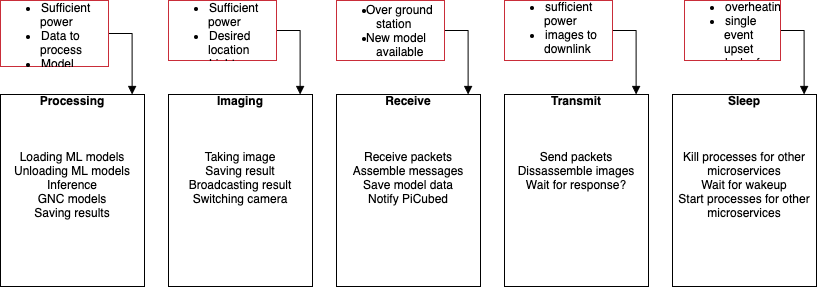

The diagram above was exported from draw.io. Its source (the exported page's mxGraphModel, read from the mxfile embedded in the PNG):
<mxGraphModel dx="2066" dy="1265" grid="1" gridSize="10" guides="1" tooltips="1" connect="1" arrows="1" fold="1" page="1" pageScale="1" pageWidth="1100" pageHeight="850" math="0" shadow="0">
  <root>
    <mxCell id="_pkLKjGQN0xkNWyDFfTn-0" />
    <mxCell id="_pkLKjGQN0xkNWyDFfTn-1" parent="_pkLKjGQN0xkNWyDFfTn-0" />
    <UserObject label="&lt;span style=&quot;color:#000000;font-weight: bold;text-align: center;&quot;&gt;Sleep&#10;&#10;&#10;&#10;&lt;/span&gt;&lt;span style=&quot;color:#000000;text-align: center;&quot;&gt;Kill processes for other microservices&#10;Wait for wakeup&#10;Start processes for other microservices&lt;/span&gt;" lucidchartObjectId="h2PbNwmGHLJW" id="_pkLKjGQN0xkNWyDFfTn-2">
      <mxCell style="html=1;whiteSpace=wrap;;overflow=width;html=1;spacing=3;verticalAlign=top;strokeOpacity=100;fillOpacity=0;fillColor=#ffffff;" parent="_pkLKjGQN0xkNWyDFfTn-1" vertex="1" zOrder="97">
        <mxGeometry x="822" y="374" width="144" height="192" as="geometry" />
      </mxCell>
    </UserObject>
    <UserObject label="&lt;span style=&quot;color:#000000;font-weight: bold;text-align: center;&quot;&gt;Processing&#10;&#10;&#10;&#10;&lt;/span&gt;&lt;span style=&quot;color:#000000;text-align: center;&quot;&gt;Loading ML models&#10;Unloading ML models&#10;Inference&#10;GNC models&#10;Saving results&lt;/span&gt;" lucidchartObjectId="43PbNVOoBSbI" id="_pkLKjGQN0xkNWyDFfTn-3">
      <mxCell style="html=1;whiteSpace=wrap;;overflow=width;html=1;spacing=3;verticalAlign=top;strokeOpacity=100;fillOpacity=0;fillColor=#ffffff;" parent="_pkLKjGQN0xkNWyDFfTn-1" vertex="1" zOrder="98">
        <mxGeometry x="150" y="374" width="144" height="192" as="geometry" />
      </mxCell>
    </UserObject>
    <UserObject label="&lt;span style=&quot;color:#000000;font-weight: bold;text-align: center;&quot;&gt;Transmit&#10;&#10;&#10;&#10;&lt;/span&gt;&lt;span style=&quot;color:#000000;text-align: center;&quot;&gt;Send packets&#10;Dissassemble images&#10;Wait for response?&lt;/span&gt;" lucidchartObjectId="C3PbKFeTWo-J" id="_pkLKjGQN0xkNWyDFfTn-4">
      <mxCell style="html=1;whiteSpace=wrap;;overflow=width;html=1;spacing=3;verticalAlign=top;strokeOpacity=100;fillOpacity=0;fillColor=#ffffff;" parent="_pkLKjGQN0xkNWyDFfTn-1" vertex="1" zOrder="99">
        <mxGeometry x="654" y="374" width="144" height="192" as="geometry" />
      </mxCell>
    </UserObject>
    <UserObject label="&lt;span style=&quot;color:#000000;font-weight: bold;text-align: center;&quot;&gt;Imaging&#10;&#10;&#10;&#10;&lt;/span&gt;&lt;span style=&quot;color:#000000;text-align: center;&quot;&gt;Taking image&#10;Saving result&#10;Broadcasting result&#10;Switching camera&lt;/span&gt;" lucidchartObjectId="f4PbpIRIKzWs" id="_pkLKjGQN0xkNWyDFfTn-5">
      <mxCell style="html=1;whiteSpace=wrap;;overflow=width;html=1;spacing=3;verticalAlign=top;strokeOpacity=100;fillOpacity=0;fillColor=#ffffff;" parent="_pkLKjGQN0xkNWyDFfTn-1" vertex="1" zOrder="100">
        <mxGeometry x="318" y="374" width="144" height="192" as="geometry" />
      </mxCell>
    </UserObject>
    <UserObject label="&lt;span style=&quot;color:#000000;font-weight: bold;text-align: center;&quot;&gt;Receive&#10;&#10;&#10;&#10;&lt;/span&gt;&lt;span style=&quot;color:#000000;text-align: center;&quot;&gt;Receive packets&#10;Assemble messages&#10;Save model data&#10;Notify PiCubed&lt;/span&gt;" lucidchartObjectId="d-Pb1z23cUEw" id="_pkLKjGQN0xkNWyDFfTn-6">
      <mxCell style="html=1;whiteSpace=wrap;;overflow=width;html=1;spacing=3;verticalAlign=top;strokeOpacity=100;fillOpacity=0;fillColor=#ffffff;" parent="_pkLKjGQN0xkNWyDFfTn-1" vertex="1" zOrder="103">
        <mxGeometry x="486" y="374" width="144" height="192" as="geometry" />
      </mxCell>
    </UserObject>
    <UserObject label="" lucidchartObjectId="d_Pboqe-xuYG" id="_pkLKjGQN0xkNWyDFfTn-7">
      <mxCell style="html=1;jettySize=18;overflow=width;html=1;strokeOpacity=100;rounded=1;arcSize=0;edgeStyle=orthogonalEdgeStyle;startArrow=none;;endArrow=block;endFill=1;;exitX=1.0055555555555555;exitY=0.5;exitPerimeter=1;entryX=0.9166666666666666;entryY=-0.003125;entryPerimeter=1;" parent="_pkLKjGQN0xkNWyDFfTn-1" source="_pkLKjGQN0xkNWyDFfTn-12" target="_pkLKjGQN0xkNWyDFfTn-3" edge="1">
        <mxGeometry width="100" height="100" relative="1" as="geometry">
          <Array as="points" />
        </mxGeometry>
      </mxCell>
    </UserObject>
    <UserObject label="" lucidchartObjectId="h_Pb86fBclC~" id="_pkLKjGQN0xkNWyDFfTn-8">
      <mxCell style="html=1;jettySize=18;overflow=width;html=1;strokeOpacity=100;rounded=1;arcSize=0;edgeStyle=orthogonalEdgeStyle;startArrow=none;;endArrow=block;endFill=1;;exitX=1.0055555555555555;exitY=0.5;exitPerimeter=1;entryX=0.9166666666666666;entryY=-0.003125;entryPerimeter=1;" parent="_pkLKjGQN0xkNWyDFfTn-1" source="_pkLKjGQN0xkNWyDFfTn-14" target="_pkLKjGQN0xkNWyDFfTn-5" edge="1">
        <mxGeometry width="100" height="100" relative="1" as="geometry">
          <Array as="points" />
        </mxGeometry>
      </mxCell>
    </UserObject>
    <UserObject label="" lucidchartObjectId="h_Pb0WZUS9I9" id="_pkLKjGQN0xkNWyDFfTn-9">
      <mxCell style="html=1;jettySize=18;overflow=width;html=1;strokeOpacity=100;rounded=1;arcSize=0;edgeStyle=orthogonalEdgeStyle;startArrow=none;;endArrow=block;endFill=1;;exitX=1.0055555555555555;exitY=0.5;exitPerimeter=1;entryX=0.9166666666666666;entryY=-0.003125;entryPerimeter=1;" parent="_pkLKjGQN0xkNWyDFfTn-1" source="_pkLKjGQN0xkNWyDFfTn-15" target="_pkLKjGQN0xkNWyDFfTn-6" edge="1">
        <mxGeometry width="100" height="100" relative="1" as="geometry">
          <Array as="points" />
        </mxGeometry>
      </mxCell>
    </UserObject>
    <UserObject label="" lucidchartObjectId="i_PbTrWrfHu6" id="_pkLKjGQN0xkNWyDFfTn-10">
      <mxCell style="html=1;jettySize=18;overflow=width;html=1;strokeOpacity=100;rounded=1;arcSize=0;edgeStyle=orthogonalEdgeStyle;startArrow=none;;endArrow=block;endFill=1;;exitX=1.0055555555555555;exitY=0.5;exitPerimeter=1;entryX=0.9166666666666666;entryY=-0.003125;entryPerimeter=1;" parent="_pkLKjGQN0xkNWyDFfTn-1" source="_pkLKjGQN0xkNWyDFfTn-16" target="_pkLKjGQN0xkNWyDFfTn-4" edge="1">
        <mxGeometry width="100" height="100" relative="1" as="geometry">
          <Array as="points" />
        </mxGeometry>
      </mxCell>
    </UserObject>
    <UserObject label="" lucidchartObjectId="j_PbU3f2_rEH" id="_pkLKjGQN0xkNWyDFfTn-11">
      <mxCell style="html=1;jettySize=18;overflow=width;html=1;strokeOpacity=100;rounded=1;arcSize=0;edgeStyle=orthogonalEdgeStyle;startArrow=none;;endArrow=block;endFill=1;;exitX=1.00625;exitY=0.5;exitPerimeter=1;entryX=0.9166666666666666;entryY=-0.003125;entryPerimeter=1;" parent="_pkLKjGQN0xkNWyDFfTn-1" source="_pkLKjGQN0xkNWyDFfTn-13" target="_pkLKjGQN0xkNWyDFfTn-2" edge="1">
        <mxGeometry width="100" height="100" relative="1" as="geometry">
          <Array as="points" />
        </mxGeometry>
      </mxCell>
    </UserObject>
    <UserObject label="&lt;ul style=&quot;margin: 0px; text-align:left; list-style-type:disc&quot;&gt;&lt;li&gt;&lt;span style=&quot;color:#000000;margin-left: 1px;&quot;&gt;Sufficient power&#10;&lt;/span&gt;&lt;/li&gt;&lt;li&gt;&lt;span style=&quot;color:#000000;margin-left: 1px;&quot;&gt;Data to process&#10;&lt;/span&gt;&lt;/li&gt;&lt;li&gt;&lt;span style=&quot;color:#000000;margin-left: 1px;&quot;&gt;Model available&#10;&lt;/span&gt;&lt;/li&gt;&lt;li&gt;&lt;span style=&quot;color:#000000;margin-left: 1px;&quot;&gt;No overheating&lt;/span&gt;&lt;/li&gt;&lt;/ul&gt;" lucidchartObjectId="p.Pbp2RfVw1M" id="_pkLKjGQN0xkNWyDFfTn-12">
      <mxCell style="html=1;whiteSpace=wrap;;overflow=width;html=1;spacing=3;verticalAlign=middle;strokeColor=#c92d39;strokeOpacity=100;fillOpacity=0;fillColor=#ffffff;" parent="_pkLKjGQN0xkNWyDFfTn-1" vertex="1" zOrder="109">
        <mxGeometry x="150" y="280" width="108" height="66" as="geometry" />
      </mxCell>
    </UserObject>
    <UserObject label="&lt;ul style=&quot;margin: 0px; text-align:left; list-style-type:disc&quot;&gt;&lt;li&gt;&lt;span style=&quot;color:#000000;margin-left: 1px;&quot;&gt;overheating&#10;&lt;/span&gt;&lt;/li&gt;&lt;li&gt;&lt;span style=&quot;color:#000000;margin-left: 1px;&quot;&gt;single event upset&#10;&lt;/span&gt;&lt;/li&gt;&lt;li&gt;&lt;span style=&quot;color:#000000;margin-left: 1px;&quot;&gt;lack of power&lt;/span&gt;&lt;/li&gt;&lt;/ul&gt;" lucidchartObjectId="7_Pbr4If6O5i" id="_pkLKjGQN0xkNWyDFfTn-13">
      <mxCell style="html=1;whiteSpace=wrap;;overflow=width;html=1;spacing=3;verticalAlign=top;strokeColor=#c92d39;strokeOpacity=100;fillOpacity=0;fillColor=#ffffff;" parent="_pkLKjGQN0xkNWyDFfTn-1" vertex="1" zOrder="110">
        <mxGeometry x="834" y="280" width="96" height="60" as="geometry" />
      </mxCell>
    </UserObject>
    <UserObject label="&lt;ul style=&quot;margin: 0px; text-align:left; list-style-type:disc&quot;&gt;&lt;li&gt;&lt;span style=&quot;color:#000000;margin-left: 1px;&quot;&gt;Sufficient power&#10;&lt;/span&gt;&lt;/li&gt;&lt;li&gt;&lt;span style=&quot;color:#000000;margin-left: 1px;&quot;&gt;Desired location&#10;&lt;/span&gt;&lt;/li&gt;&lt;li&gt;&lt;span style=&quot;color:#000000;margin-left: 1px;&quot;&gt;Light&#10;&lt;/span&gt;&lt;/li&gt;&lt;li&gt;&lt;span style=&quot;color:#000000;margin-left: 1px;&quot;&gt;DIsk space&lt;/span&gt;&lt;/li&gt;&lt;/ul&gt;" lucidchartObjectId="V.Pbbr.Fj3nA" id="_pkLKjGQN0xkNWyDFfTn-14">
      <mxCell style="html=1;whiteSpace=wrap;;overflow=width;html=1;spacing=3;verticalAlign=middle;strokeColor=#c92d39;strokeOpacity=100;fillOpacity=0;fillColor=#ffffff;" parent="_pkLKjGQN0xkNWyDFfTn-1" vertex="1" zOrder="111">
        <mxGeometry x="318" y="280" width="108" height="60" as="geometry" />
      </mxCell>
    </UserObject>
    <UserObject label="&lt;ul style=&quot;margin: 0px; text-align:left; list-style-type:disc&quot;&gt;&lt;li&gt;&lt;span style=&quot;color:#000000;margin-left: -10px;&quot;&gt;Over ground station&#10;&lt;/span&gt;&lt;/li&gt;&lt;li&gt;&lt;span style=&quot;color:#000000;margin-left: -10px;&quot;&gt;New model available&lt;/span&gt;&lt;/li&gt;&lt;/ul&gt;" lucidchartObjectId="7.PbtEohigX0" id="_pkLKjGQN0xkNWyDFfTn-15">
      <mxCell style="html=1;whiteSpace=wrap;;overflow=width;html=1;spacing=3;verticalAlign=middle;strokeColor=#c92d39;strokeOpacity=100;fillOpacity=0;fillColor=#ffffff;" parent="_pkLKjGQN0xkNWyDFfTn-1" vertex="1" zOrder="112">
        <mxGeometry x="486" y="280" width="108" height="60" as="geometry" />
      </mxCell>
    </UserObject>
    <UserObject label="&lt;ul style=&quot;margin: 0px; text-align:left; list-style-type:disc&quot;&gt;&lt;li&gt;&lt;span style=&quot;color:#000000;margin-left: 1px;&quot;&gt;sufficient power&#10;&lt;/span&gt;&lt;/li&gt;&lt;li&gt;&lt;span style=&quot;color:#000000;margin-left: 1px;&quot;&gt;images to downlink&#10;&lt;/span&gt;&lt;/li&gt;&lt;li&gt;&lt;span style=&quot;color:#000000;margin-left: 1px;&quot;&gt;no overheating&lt;/span&gt;&lt;/li&gt;&lt;/ul&gt;" lucidchartObjectId="..Pb3q.v~C0e" id="_pkLKjGQN0xkNWyDFfTn-16">
      <mxCell style="html=1;whiteSpace=wrap;;overflow=width;html=1;spacing=3;verticalAlign=top;strokeColor=#c92d39;strokeOpacity=100;fillOpacity=0;fillColor=#ffffff;" parent="_pkLKjGQN0xkNWyDFfTn-1" vertex="1" zOrder="113">
        <mxGeometry x="654" y="280" width="108" height="60" as="geometry" />
      </mxCell>
    </UserObject>
  </root>
</mxGraphModel>